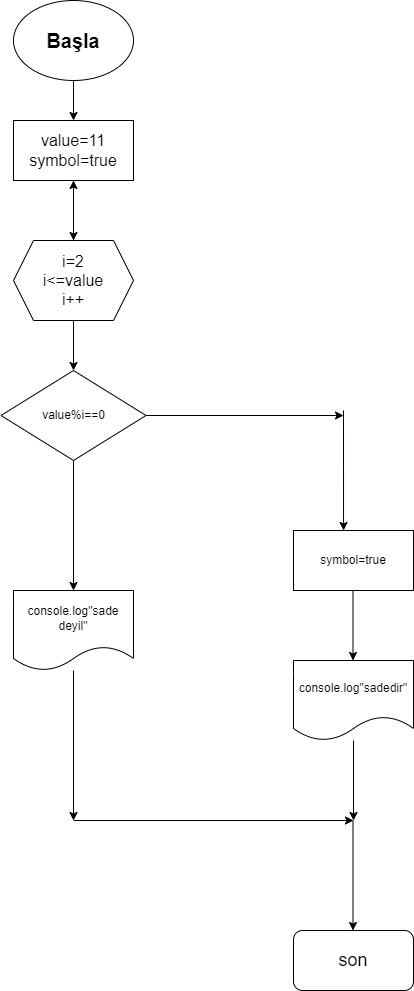

The diagram above was exported from draw.io. Its source (the exported page's mxGraphModel, read from the mxfile embedded in the PNG):
<mxGraphModel dx="1909" dy="1056" grid="1" gridSize="10" guides="1" tooltips="1" connect="1" arrows="1" fold="1" page="1" pageScale="1" pageWidth="827" pageHeight="1169" math="0" shadow="0">
  <root>
    <mxCell id="WIyWlLk6GJQsqaUBKTNV-0" />
    <mxCell id="WIyWlLk6GJQsqaUBKTNV-1" parent="WIyWlLk6GJQsqaUBKTNV-0" />
    <mxCell id="1fmFMdKg82IKIYU7wnbk-0" value="&lt;font style=&quot;font-size: 20px;&quot;&gt;&lt;b&gt;Başla&lt;/b&gt;&lt;/font&gt;" style="ellipse;whiteSpace=wrap;html=1;" vertex="1" parent="WIyWlLk6GJQsqaUBKTNV-1">
      <mxGeometry x="370" y="10" width="120" height="80" as="geometry" />
    </mxCell>
    <mxCell id="1fmFMdKg82IKIYU7wnbk-24" value="" style="endArrow=classic;html=1;rounded=0;exitX=0.5;exitY=1;exitDx=0;exitDy=0;" edge="1" parent="WIyWlLk6GJQsqaUBKTNV-1" source="1fmFMdKg82IKIYU7wnbk-0">
      <mxGeometry width="50" height="50" relative="1" as="geometry">
        <mxPoint x="540" y="170" as="sourcePoint" />
        <mxPoint x="430" y="130" as="targetPoint" />
      </mxGeometry>
    </mxCell>
    <mxCell id="1fmFMdKg82IKIYU7wnbk-35" value="&lt;font style=&quot;font-size: 16px;&quot;&gt;value=11&lt;br&gt;symbol=true&lt;/font&gt;" style="rounded=0;whiteSpace=wrap;html=1;" vertex="1" parent="WIyWlLk6GJQsqaUBKTNV-1">
      <mxGeometry x="370" y="130" width="120" height="60" as="geometry" />
    </mxCell>
    <mxCell id="1fmFMdKg82IKIYU7wnbk-36" value="" style="endArrow=classic;html=1;rounded=0;exitX=0.5;exitY=1;exitDx=0;exitDy=0;" edge="1" parent="WIyWlLk6GJQsqaUBKTNV-1" source="1fmFMdKg82IKIYU7wnbk-35">
      <mxGeometry width="50" height="50" relative="1" as="geometry">
        <mxPoint x="540" y="300" as="sourcePoint" />
        <mxPoint x="430" y="250" as="targetPoint" />
      </mxGeometry>
    </mxCell>
    <mxCell id="1fmFMdKg82IKIYU7wnbk-38" value="" style="edgeStyle=orthogonalEdgeStyle;rounded=0;orthogonalLoop=1;jettySize=auto;html=1;" edge="1" parent="WIyWlLk6GJQsqaUBKTNV-1" source="1fmFMdKg82IKIYU7wnbk-37" target="1fmFMdKg82IKIYU7wnbk-35">
      <mxGeometry relative="1" as="geometry" />
    </mxCell>
    <mxCell id="1fmFMdKg82IKIYU7wnbk-37" value="&lt;font style=&quot;font-size: 16px;&quot;&gt;i=2&lt;br&gt;i&amp;lt;=value&lt;br&gt;i++&lt;/font&gt;" style="shape=hexagon;perimeter=hexagonPerimeter2;whiteSpace=wrap;html=1;fixedSize=1;" vertex="1" parent="WIyWlLk6GJQsqaUBKTNV-1">
      <mxGeometry x="370" y="250" width="120" height="80" as="geometry" />
    </mxCell>
    <mxCell id="1fmFMdKg82IKIYU7wnbk-39" value="value%i==0" style="rhombus;whiteSpace=wrap;html=1;" vertex="1" parent="WIyWlLk6GJQsqaUBKTNV-1">
      <mxGeometry x="357.5" y="380" width="145" height="90" as="geometry" />
    </mxCell>
    <mxCell id="1fmFMdKg82IKIYU7wnbk-40" value="" style="endArrow=classic;html=1;rounded=0;exitX=0.5;exitY=1;exitDx=0;exitDy=0;entryX=0.5;entryY=0;entryDx=0;entryDy=0;" edge="1" parent="WIyWlLk6GJQsqaUBKTNV-1" source="1fmFMdKg82IKIYU7wnbk-37" target="1fmFMdKg82IKIYU7wnbk-39">
      <mxGeometry width="50" height="50" relative="1" as="geometry">
        <mxPoint x="540" y="280" as="sourcePoint" />
        <mxPoint x="590" y="230" as="targetPoint" />
      </mxGeometry>
    </mxCell>
    <mxCell id="1fmFMdKg82IKIYU7wnbk-41" value="" style="endArrow=classic;html=1;rounded=0;exitX=1;exitY=0.5;exitDx=0;exitDy=0;" edge="1" parent="WIyWlLk6GJQsqaUBKTNV-1" source="1fmFMdKg82IKIYU7wnbk-39">
      <mxGeometry width="50" height="50" relative="1" as="geometry">
        <mxPoint x="540" y="380" as="sourcePoint" />
        <mxPoint x="700" y="425" as="targetPoint" />
      </mxGeometry>
    </mxCell>
    <mxCell id="1fmFMdKg82IKIYU7wnbk-42" value="symbol=true" style="rounded=0;whiteSpace=wrap;html=1;" vertex="1" parent="WIyWlLk6GJQsqaUBKTNV-1">
      <mxGeometry x="650" y="540" width="120" height="60" as="geometry" />
    </mxCell>
    <mxCell id="1fmFMdKg82IKIYU7wnbk-43" value="" style="endArrow=classic;html=1;rounded=0;entryX=0.417;entryY=0;entryDx=0;entryDy=0;entryPerimeter=0;" edge="1" parent="WIyWlLk6GJQsqaUBKTNV-1" target="1fmFMdKg82IKIYU7wnbk-42">
      <mxGeometry width="50" height="50" relative="1" as="geometry">
        <mxPoint x="700" y="420" as="sourcePoint" />
        <mxPoint x="750" y="370" as="targetPoint" />
      </mxGeometry>
    </mxCell>
    <mxCell id="1fmFMdKg82IKIYU7wnbk-45" value="" style="endArrow=classic;html=1;rounded=0;exitX=0.5;exitY=1;exitDx=0;exitDy=0;" edge="1" parent="WIyWlLk6GJQsqaUBKTNV-1" source="1fmFMdKg82IKIYU7wnbk-39">
      <mxGeometry width="50" height="50" relative="1" as="geometry">
        <mxPoint x="460" y="620" as="sourcePoint" />
        <mxPoint x="430" y="600" as="targetPoint" />
      </mxGeometry>
    </mxCell>
    <mxCell id="1fmFMdKg82IKIYU7wnbk-46" value="" style="endArrow=classic;html=1;rounded=0;" edge="1" parent="WIyWlLk6GJQsqaUBKTNV-1">
      <mxGeometry width="50" height="50" relative="1" as="geometry">
        <mxPoint x="709.5" y="600" as="sourcePoint" />
        <mxPoint x="709.5" y="670" as="targetPoint" />
      </mxGeometry>
    </mxCell>
    <mxCell id="1fmFMdKg82IKIYU7wnbk-47" value="console.log&quot;sadedir&quot;" style="shape=document;whiteSpace=wrap;html=1;boundedLbl=1;" vertex="1" parent="WIyWlLk6GJQsqaUBKTNV-1">
      <mxGeometry x="650" y="670" width="120" height="80" as="geometry" />
    </mxCell>
    <mxCell id="1fmFMdKg82IKIYU7wnbk-48" value="console.log&quot;sade deyil&quot;" style="shape=document;whiteSpace=wrap;html=1;boundedLbl=1;" vertex="1" parent="WIyWlLk6GJQsqaUBKTNV-1">
      <mxGeometry x="370" y="600" width="120" height="80" as="geometry" />
    </mxCell>
    <mxCell id="1fmFMdKg82IKIYU7wnbk-50" value="" style="endArrow=classic;html=1;rounded=0;" edge="1" parent="WIyWlLk6GJQsqaUBKTNV-1" source="1fmFMdKg82IKIYU7wnbk-48">
      <mxGeometry width="50" height="50" relative="1" as="geometry">
        <mxPoint x="460" y="750" as="sourcePoint" />
        <mxPoint x="430" y="830" as="targetPoint" />
      </mxGeometry>
    </mxCell>
    <mxCell id="1fmFMdKg82IKIYU7wnbk-51" value="" style="endArrow=classic;html=1;rounded=0;" edge="1" parent="WIyWlLk6GJQsqaUBKTNV-1" source="1fmFMdKg82IKIYU7wnbk-47">
      <mxGeometry width="50" height="50" relative="1" as="geometry">
        <mxPoint x="460" y="750" as="sourcePoint" />
        <mxPoint x="710" y="830" as="targetPoint" />
      </mxGeometry>
    </mxCell>
    <mxCell id="1fmFMdKg82IKIYU7wnbk-52" value="" style="endArrow=classic;html=1;rounded=0;" edge="1" parent="WIyWlLk6GJQsqaUBKTNV-1">
      <mxGeometry width="50" height="50" relative="1" as="geometry">
        <mxPoint x="430" y="830" as="sourcePoint" />
        <mxPoint x="710" y="830" as="targetPoint" />
      </mxGeometry>
    </mxCell>
    <mxCell id="1fmFMdKg82IKIYU7wnbk-53" value="" style="endArrow=classic;html=1;rounded=0;" edge="1" parent="WIyWlLk6GJQsqaUBKTNV-1">
      <mxGeometry width="50" height="50" relative="1" as="geometry">
        <mxPoint x="709.5" y="830" as="sourcePoint" />
        <mxPoint x="709.5" y="940" as="targetPoint" />
      </mxGeometry>
    </mxCell>
    <mxCell id="1fmFMdKg82IKIYU7wnbk-54" value="&lt;font style=&quot;font-size: 18px;&quot;&gt;son&lt;/font&gt;" style="rounded=1;whiteSpace=wrap;html=1;" vertex="1" parent="WIyWlLk6GJQsqaUBKTNV-1">
      <mxGeometry x="650" y="940" width="120" height="60" as="geometry" />
    </mxCell>
  </root>
</mxGraphModel>